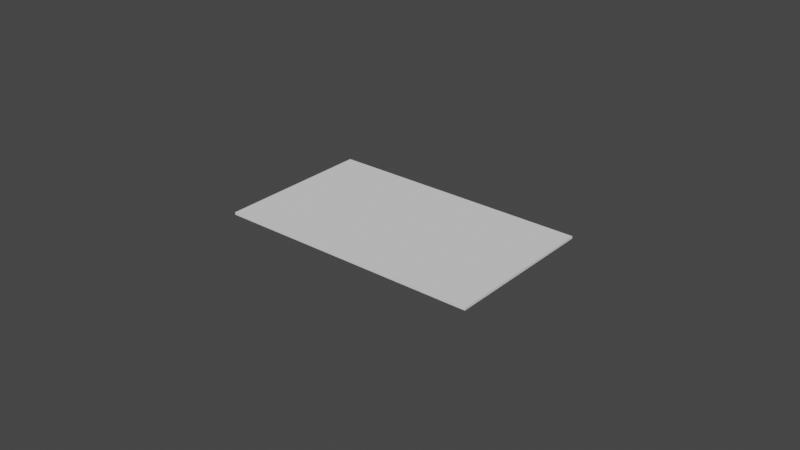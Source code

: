 # Source: SM_Visitor.blend  (saved by Blender 3.2.14; exported with 4.5.12 LTS)
import bpy
from mathutils import Matrix  # noqa: F401  (used for matrix-valued properties, if any)

bpy.ops.wm.read_factory_settings(use_empty=True)
scene = bpy.context.scene
scene.name = 'Scene'

# ---- world
world_world = bpy.data.worlds.new('World'); scene.world = world_world
world_world.use_nodes = True; world_world.node_tree.nodes.clear()
_N = world_world.node_tree.nodes; _L = world_world.node_tree.links
n0 = _N.new('ShaderNodeOutputWorld'); n0.name = 'World Output'; n0.location = (300, 300)
n1 = _N.new('ShaderNodeBackground'); n1.name = 'Background'; n1.location = (10, 300)
n1.inputs[0].default_value = (0.05088, 0.05088, 0.05088, 1.0)
_L.new(n1.outputs[0], n0.inputs[0])
n0.is_active_output = True
world_world.color = (0.05088, 0.05088, 0.05088)
world_world.use_sun_shadow = False
world_world.sun_shadow_jitter_overblur = 0.0

# ---- meshes
me_plane_010 = bpy.data.meshes.new('Plane.010')
me_plane_010.from_pydata([(0.04273, -0.02559, 0.0007786), (0.04273, 0.02559, 0.0007785), (-0.04273, -0.02559, 0.0007786), (-0.04273, 0.02559, 0.0007785), (-0.04273, -0.02559, 8.439e-07), (0.04273, -0.02559, 8.476e-07), (0.04273, 0.02559, 8.337e-07), (-0.04273, 0.02559, 8.299e-07)], [], [(0, 1, 3, 2), (5, 4, 7, 6), (1, 6, 7, 3), (2, 4, 5, 0), (3, 7, 4, 2), (0, 5, 6, 1)])
_uv = me_plane_010.uv_layers.new(name='UVMap')
_uv.uv.foreach_set('vector', [0.0, 0.0, 1.0, 0.0, 1.0, 1.0, 0.0, 1.0, 0.0, 0.0, 0.0, 1.0, 1.0, 1.0, 1.0, 0.0, 1.0, 0.0, 1.0, 0.0, 1.0, 1.0, 1.0, 1.0, 0.0, 1.0, 0.0, 1.0, 0.0, 0.0, 0.0, 0.0, 1.0, 1.0, 1.0, 1.0, 0.0, 1.0, 0.0, 1.0, 0.0, 0.0, 0.0, 0.0, 1.0, 0.0, 1.0, 0.0])
me_plane_010.update()

# ---- objects
ob_sm_visitor = bpy.data.objects.new('SM_Visitor', me_plane_010)

# ---- transforms, parenting, visibility, modifiers, constraints
ob_sm_visitor.location = (-0.1689, -0.8888, 0.6996)
ob_sm_visitor.rotation_euler = (0.0, 4.371e-08, 3.142)

# ---- collection membership
scene.collection.objects.link(ob_sm_visitor)

# ---- scene / render settings (as saved in the file)
scene.frame_start = 1; scene.frame_end = 250; scene.frame_set(1)
scene.render.engine = 'BLENDER_EEVEE_NEXT'
scene.cycles.sampling_pattern = 'TABULATED_SOBOL'
scene.cycles.use_light_tree = False
scene.view_settings.view_transform = 'Filmic'
bpy.context.view_layer.update()

# ---- added for rendering (the .blend has no active camera and no usable light): camera, sun
cam_auto = bpy.data.cameras.new('AutoCamera')
cam_auto.lens = 50.0
cam_auto.sensor_width = 36.0
cam_auto.clip_end = 1000.0
ob_auto_camera = bpy.data.objects.new('AutoCamera', cam_auto)
scene.collection.objects.link(ob_auto_camera)
ob_auto_camera.location = (0.0160961, -1.11088, 0.848074)
ob_auto_camera.rotation_euler = (1.09748, -7.21219e-08, 0.694738)
scene.camera = ob_auto_camera
light_auto_sun = bpy.data.lights.new('AutoSun', 'SUN')
light_auto_sun.energy = 3.0
light_auto_sun.angle = 0.0523599
ob_auto_sun = bpy.data.objects.new('AutoSun', light_auto_sun)
scene.collection.objects.link(ob_auto_sun)
ob_auto_sun.rotation_euler = (0.872665, 0.174533, 0.523599)
bpy.context.view_layer.update()
